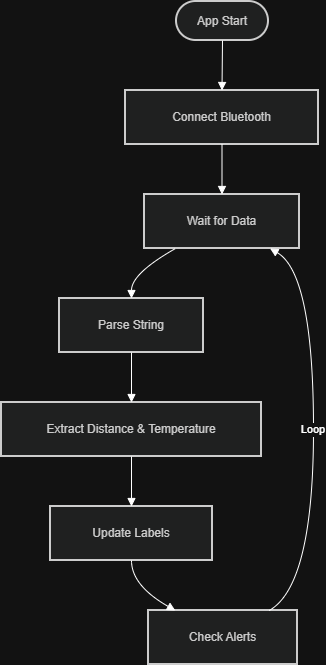

The diagram above was exported from draw.io. Its source (the exported page's mxGraphModel, read from the mxfile embedded in the PNG):
<mxGraphModel dx="1140" dy="790" grid="1" gridSize="10" guides="1" tooltips="1" connect="1" arrows="1" fold="1" page="1" pageScale="1" pageWidth="850" pageHeight="1100" math="0" shadow="0">
  <root>
    <mxCell id="0" />
    <mxCell id="1" parent="0" />
    <mxCell id="CJJXHA8Ww2koYsFxuzG1-1" parent="1" style="rounded=1;whiteSpace=wrap;arcSize=50;strokeWidth=2;fillColor=light-dark(#eeeeee,#1f2020);strokeColor=light-dark(#999999,#cccccc);fontColor=light-dark(#333333,#cccccc);" value="App Start" vertex="1">
      <mxGeometry height="39" width="92" x="195" y="20" as="geometry" />
    </mxCell>
    <mxCell id="CJJXHA8Ww2koYsFxuzG1-2" parent="1" style="whiteSpace=wrap;strokeWidth=2;fillColor=light-dark(#eeeeee,#1f2020);strokeColor=light-dark(#999999,#cccccc);fontColor=light-dark(#333333,#cccccc);" value="Connect Bluetooth" vertex="1">
      <mxGeometry height="54" width="193" x="144" y="109" as="geometry" />
    </mxCell>
    <mxCell id="CJJXHA8Ww2koYsFxuzG1-3" parent="1" style="whiteSpace=wrap;strokeWidth=2;fillColor=light-dark(#eeeeee,#1f2020);strokeColor=light-dark(#999999,#cccccc);fontColor=light-dark(#333333,#cccccc);" value="Wait for Data" vertex="1">
      <mxGeometry height="54" width="155" x="163" y="213" as="geometry" />
    </mxCell>
    <mxCell id="CJJXHA8Ww2koYsFxuzG1-4" parent="1" style="whiteSpace=wrap;strokeWidth=2;fillColor=light-dark(#eeeeee,#1f2020);strokeColor=light-dark(#999999,#cccccc);fontColor=light-dark(#333333,#cccccc);" value="Parse String" vertex="1">
      <mxGeometry height="54" width="144" x="78" y="317" as="geometry" />
    </mxCell>
    <mxCell id="CJJXHA8Ww2koYsFxuzG1-5" parent="1" style="whiteSpace=wrap;strokeWidth=2;fillColor=light-dark(#eeeeee,#1f2020);strokeColor=light-dark(#999999,#cccccc);fontColor=light-dark(#333333,#cccccc);" value="Extract Distance &amp; Temperature" vertex="1">
      <mxGeometry height="54" width="260" x="20" y="421" as="geometry" />
    </mxCell>
    <mxCell id="CJJXHA8Ww2koYsFxuzG1-6" parent="1" style="whiteSpace=wrap;strokeWidth=2;fillColor=light-dark(#eeeeee,#1f2020);strokeColor=light-dark(#999999,#cccccc);fontColor=light-dark(#333333,#cccccc);" value="Update Labels" vertex="1">
      <mxGeometry height="54" width="162" x="69" y="525" as="geometry" />
    </mxCell>
    <mxCell id="CJJXHA8Ww2koYsFxuzG1-7" parent="1" style="whiteSpace=wrap;strokeWidth=2;fillColor=light-dark(#eeeeee,#1f2020);strokeColor=light-dark(#999999,#cccccc);fontColor=light-dark(#333333,#cccccc);" value="Check Alerts" vertex="1">
      <mxGeometry height="54" width="149" x="167" y="629" as="geometry" />
    </mxCell>
    <mxCell id="CJJXHA8Ww2koYsFxuzG1-8" edge="1" parent="1" source="CJJXHA8Ww2koYsFxuzG1-1" style="curved=1;startArrow=none;endArrow=block;exitX=0.5;exitY=1;entryX=0.5;entryY=0;rounded=0;" target="CJJXHA8Ww2koYsFxuzG1-2" value="">
      <mxGeometry relative="1" as="geometry">
        <Array as="points" />
      </mxGeometry>
    </mxCell>
    <mxCell id="CJJXHA8Ww2koYsFxuzG1-9" edge="1" parent="1" source="CJJXHA8Ww2koYsFxuzG1-2" style="curved=1;startArrow=none;endArrow=block;exitX=0.5;exitY=1;entryX=0.5;entryY=0;rounded=0;" target="CJJXHA8Ww2koYsFxuzG1-3" value="">
      <mxGeometry relative="1" as="geometry">
        <Array as="points" />
      </mxGeometry>
    </mxCell>
    <mxCell id="CJJXHA8Ww2koYsFxuzG1-10" edge="1" parent="1" source="CJJXHA8Ww2koYsFxuzG1-3" style="curved=1;startArrow=none;endArrow=block;exitX=0.2;exitY=1;entryX=0.5;entryY=0;rounded=0;" target="CJJXHA8Ww2koYsFxuzG1-4" value="">
      <mxGeometry relative="1" as="geometry">
        <Array as="points">
          <mxPoint x="150" y="292" />
        </Array>
      </mxGeometry>
    </mxCell>
    <mxCell id="CJJXHA8Ww2koYsFxuzG1-11" edge="1" parent="1" source="CJJXHA8Ww2koYsFxuzG1-4" style="curved=1;startArrow=none;endArrow=block;exitX=0.5;exitY=1;entryX=0.5;entryY=0;rounded=0;" target="CJJXHA8Ww2koYsFxuzG1-5" value="">
      <mxGeometry relative="1" as="geometry">
        <Array as="points" />
      </mxGeometry>
    </mxCell>
    <mxCell id="CJJXHA8Ww2koYsFxuzG1-12" edge="1" parent="1" source="CJJXHA8Ww2koYsFxuzG1-5" style="curved=1;startArrow=none;endArrow=block;exitX=0.5;exitY=1;entryX=0.5;entryY=0;rounded=0;" target="CJJXHA8Ww2koYsFxuzG1-6" value="">
      <mxGeometry relative="1" as="geometry">
        <Array as="points" />
      </mxGeometry>
    </mxCell>
    <mxCell id="CJJXHA8Ww2koYsFxuzG1-13" edge="1" parent="1" source="CJJXHA8Ww2koYsFxuzG1-6" style="curved=1;startArrow=none;endArrow=block;exitX=0.5;exitY=1;entryX=0.18;entryY=0;rounded=0;" target="CJJXHA8Ww2koYsFxuzG1-7" value="">
      <mxGeometry relative="1" as="geometry">
        <Array as="points">
          <mxPoint x="150" y="604" />
        </Array>
      </mxGeometry>
    </mxCell>
    <mxCell id="CJJXHA8Ww2koYsFxuzG1-14" edge="1" parent="1" source="CJJXHA8Ww2koYsFxuzG1-7" style="curved=1;startArrow=none;endArrow=block;exitX=0.81;exitY=0;entryX=0.81;entryY=1;rounded=0;" target="CJJXHA8Ww2koYsFxuzG1-3" value="Loop">
      <mxGeometry relative="1" as="geometry">
        <Array as="points">
          <mxPoint x="332" y="604" />
          <mxPoint x="332" y="292" />
        </Array>
      </mxGeometry>
    </mxCell>
  </root>
</mxGraphModel>